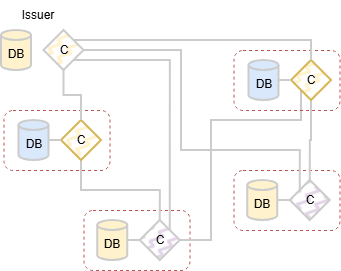

The diagram above was exported from draw.io. Its source (the exported page's mxGraphModel, read from the mxfile embedded in the PNG):
<mxGraphModel dx="858" dy="497" grid="1" gridSize="10" guides="1" tooltips="1" connect="1" arrows="1" fold="1" page="1" pageScale="1" pageWidth="850" pageHeight="1100" math="0" shadow="0">
  <root>
    <mxCell id="0" />
    <mxCell id="1" parent="0" />
    <mxCell id="Isf_lbRBnBz18JX9-D4n-941" parent="1" style="rounded=1;whiteSpace=wrap;html=1;fillColor=none;dashed=1;strokeColor=#b85450;" value="" vertex="1">
      <mxGeometry height="60" width="106" x="102.5" y="160" as="geometry" />
    </mxCell>
    <mxCell id="Isf_lbRBnBz18JX9-D4n-942" parent="1" style="rounded=1;whiteSpace=wrap;html=1;fillColor=none;dashed=1;strokeColor=#b85450;" value="" vertex="1">
      <mxGeometry height="60" width="106" x="182.5" y="260" as="geometry" />
    </mxCell>
    <mxCell id="Isf_lbRBnBz18JX9-D4n-943" parent="1" style="shape=cylinder3;whiteSpace=wrap;html=1;boundedLbl=1;backgroundOutline=1;size=4.999999999999943;fillColor=#fff2cc;strokeColor=#CCCCCC;strokeWidth=2;" value="DB" vertex="1">
      <mxGeometry height="40" width="30" x="196.25" y="270" as="geometry" />
    </mxCell>
    <mxCell id="Isf_lbRBnBz18JX9-D4n-944" edge="1" parent="1" source="Isf_lbRBnBz18JX9-D4n-946" style="rounded=0;orthogonalLoop=1;jettySize=auto;html=1;exitX=0.5;exitY=0;exitDx=0;exitDy=0;entryX=0.5;entryY=1;entryDx=0;entryDy=0;strokeWidth=2;strokeColor=#CCCCCC;endArrow=none;endFill=0;edgeStyle=orthogonalEdgeStyle;" target="Isf_lbRBnBz18JX9-D4n-948">
      <mxGeometry relative="1" as="geometry" />
    </mxCell>
    <mxCell id="Isf_lbRBnBz18JX9-D4n-945" edge="1" parent="1" source="Isf_lbRBnBz18JX9-D4n-946" style="edgeStyle=orthogonalEdgeStyle;rounded=0;orthogonalLoop=1;jettySize=auto;html=1;exitX=1;exitY=0.5;exitDx=0;exitDy=0;entryX=0;entryY=1;entryDx=0;entryDy=0;strokeWidth=2;strokeColor=#CCCCCC;endArrow=none;endFill=0;" target="Isf_lbRBnBz18JX9-D4n-957">
      <mxGeometry relative="1" as="geometry">
        <Array as="points">
          <mxPoint x="310" y="290" />
          <mxPoint x="310" y="170" />
          <mxPoint x="400" y="170" />
        </Array>
      </mxGeometry>
    </mxCell>
    <mxCell id="Isf_lbRBnBz18JX9-D4n-946" parent="1" style="rhombus;whiteSpace=wrap;html=1;fillColor=#e1d5e7;strokeColor=#CCCCCC;strokeWidth=2;fillStyle=zigzag-line;" value="C" vertex="1">
      <mxGeometry height="40" width="40" x="238.75" y="270" as="geometry" />
    </mxCell>
    <mxCell id="Isf_lbRBnBz18JX9-D4n-947" parent="1" style="shape=cylinder3;whiteSpace=wrap;html=1;boundedLbl=1;backgroundOutline=1;size=4.999999999999943;fillColor=#dae8fc;strokeColor=#CCCCCC;strokeWidth=2;" value="DB" vertex="1">
      <mxGeometry height="40" width="30" x="117.5" y="170" as="geometry" />
    </mxCell>
    <mxCell id="Isf_lbRBnBz18JX9-D4n-948" parent="1" style="rhombus;whiteSpace=wrap;html=1;fillColor=#fff2cc;strokeColor=#d6b656;strokeWidth=2;fillStyle=zigzag-line;" value="C" vertex="1">
      <mxGeometry height="40" width="40" x="160" y="170" as="geometry" />
    </mxCell>
    <mxCell id="Isf_lbRBnBz18JX9-D4n-949" edge="1" parent="1" source="Isf_lbRBnBz18JX9-D4n-946" style="edgeStyle=orthogonalEdgeStyle;rounded=0;orthogonalLoop=1;jettySize=auto;html=1;exitX=0;exitY=0.5;exitDx=0;exitDy=0;entryX=1;entryY=0.5;entryDx=0;entryDy=0;entryPerimeter=0;strokeWidth=2;strokeColor=#CCCCCC;endArrow=none;endFill=0;" target="Isf_lbRBnBz18JX9-D4n-943">
      <mxGeometry relative="1" as="geometry" />
    </mxCell>
    <mxCell id="Isf_lbRBnBz18JX9-D4n-950" edge="1" parent="1" source="Isf_lbRBnBz18JX9-D4n-948" style="edgeStyle=orthogonalEdgeStyle;rounded=0;orthogonalLoop=1;jettySize=auto;html=1;exitX=0;exitY=0.5;exitDx=0;exitDy=0;entryX=1;entryY=0.5;entryDx=0;entryDy=0;entryPerimeter=0;strokeWidth=2;strokeColor=#CCCCCC;endArrow=none;endFill=0;" target="Isf_lbRBnBz18JX9-D4n-947">
      <mxGeometry relative="1" as="geometry" />
    </mxCell>
    <mxCell id="Isf_lbRBnBz18JX9-D4n-951" parent="1" style="rounded=1;whiteSpace=wrap;html=1;fillColor=none;dashed=1;strokeColor=#b85450;" value="" vertex="1">
      <mxGeometry height="60" width="106" x="332.5" y="100" as="geometry" />
    </mxCell>
    <mxCell id="Isf_lbRBnBz18JX9-D4n-952" parent="1" style="rounded=1;whiteSpace=wrap;html=1;fillColor=none;dashed=1;strokeColor=#b85450;" value="" vertex="1">
      <mxGeometry height="60" width="106" x="332.5" y="220" as="geometry" />
    </mxCell>
    <mxCell id="Isf_lbRBnBz18JX9-D4n-953" parent="1" style="shape=cylinder3;whiteSpace=wrap;html=1;boundedLbl=1;backgroundOutline=1;size=4.999999999999943;fillColor=#fff2cc;strokeColor=#CCCCCC;strokeWidth=2;" value="DB" vertex="1">
      <mxGeometry height="40" width="30" x="346.25" y="230" as="geometry" />
    </mxCell>
    <mxCell id="Isf_lbRBnBz18JX9-D4n-954" edge="1" parent="1" source="Isf_lbRBnBz18JX9-D4n-955" style="edgeStyle=orthogonalEdgeStyle;rounded=0;orthogonalLoop=1;jettySize=auto;html=1;exitX=0.5;exitY=0;exitDx=0;exitDy=0;entryX=0.5;entryY=1;entryDx=0;entryDy=0;strokeWidth=2;strokeColor=#CCCCCC;endArrow=none;endFill=0;" target="Isf_lbRBnBz18JX9-D4n-957">
      <mxGeometry relative="1" as="geometry" />
    </mxCell>
    <mxCell id="Isf_lbRBnBz18JX9-D4n-955" parent="1" style="rhombus;whiteSpace=wrap;html=1;fillColor=#e1d5e7;strokeColor=#CCCCCC;strokeWidth=2;fillStyle=zigzag-line;" value="C" vertex="1">
      <mxGeometry height="40" width="40" x="388.75" y="230" as="geometry" />
    </mxCell>
    <mxCell id="Isf_lbRBnBz18JX9-D4n-956" parent="1" style="shape=cylinder3;whiteSpace=wrap;html=1;boundedLbl=1;backgroundOutline=1;size=4.999999999999943;fillColor=#dae8fc;strokeColor=#CCCCCC;strokeWidth=2;" value="DB" vertex="1">
      <mxGeometry height="40" width="30" x="347.5" y="110" as="geometry" />
    </mxCell>
    <mxCell id="Isf_lbRBnBz18JX9-D4n-957" parent="1" style="rhombus;whiteSpace=wrap;html=1;fillColor=#fff2cc;strokeColor=#d6b656;strokeWidth=2;fillStyle=zigzag-line;" value="C" vertex="1">
      <mxGeometry height="40" width="40" x="390" y="110" as="geometry" />
    </mxCell>
    <mxCell id="Isf_lbRBnBz18JX9-D4n-958" edge="1" parent="1" source="Isf_lbRBnBz18JX9-D4n-955" style="edgeStyle=orthogonalEdgeStyle;rounded=0;orthogonalLoop=1;jettySize=auto;html=1;exitX=0;exitY=0.5;exitDx=0;exitDy=0;entryX=1;entryY=0.5;entryDx=0;entryDy=0;entryPerimeter=0;strokeWidth=2;strokeColor=#CCCCCC;endArrow=none;endFill=0;" target="Isf_lbRBnBz18JX9-D4n-953">
      <mxGeometry relative="1" as="geometry" />
    </mxCell>
    <mxCell id="Isf_lbRBnBz18JX9-D4n-959" edge="1" parent="1" source="Isf_lbRBnBz18JX9-D4n-957" style="edgeStyle=orthogonalEdgeStyle;rounded=0;orthogonalLoop=1;jettySize=auto;html=1;exitX=0;exitY=0.5;exitDx=0;exitDy=0;entryX=1;entryY=0.5;entryDx=0;entryDy=0;entryPerimeter=0;strokeWidth=2;strokeColor=#CCCCCC;endArrow=none;endFill=0;" target="Isf_lbRBnBz18JX9-D4n-956">
      <mxGeometry relative="1" as="geometry" />
    </mxCell>
    <mxCell id="Isf_lbRBnBz18JX9-D4n-960" parent="1" style="shape=cylinder3;whiteSpace=wrap;html=1;boundedLbl=1;backgroundOutline=1;size=4.999999999999943;fillColor=#fff2cc;strokeColor=#CCCCCC;strokeWidth=2;" value="DB" vertex="1">
      <mxGeometry height="40" width="30" x="100" y="80" as="geometry" />
    </mxCell>
    <mxCell id="Isf_lbRBnBz18JX9-D4n-961" edge="1" parent="1" source="Isf_lbRBnBz18JX9-D4n-965" style="edgeStyle=orthogonalEdgeStyle;rounded=0;orthogonalLoop=1;jettySize=auto;html=1;exitX=0.5;exitY=1;exitDx=0;exitDy=0;entryX=0.5;entryY=0;entryDx=0;entryDy=0;strokeWidth=2;strokeColor=#CCCCCC;endArrow=none;endFill=0;" target="Isf_lbRBnBz18JX9-D4n-948">
      <mxGeometry relative="1" as="geometry" />
    </mxCell>
    <mxCell id="Isf_lbRBnBz18JX9-D4n-962" edge="1" parent="1" source="Isf_lbRBnBz18JX9-D4n-965" style="edgeStyle=orthogonalEdgeStyle;rounded=0;orthogonalLoop=1;jettySize=auto;html=1;exitX=1;exitY=1;exitDx=0;exitDy=0;entryX=1;entryY=0;entryDx=0;entryDy=0;strokeWidth=2;strokeColor=#CCCCCC;endArrow=none;endFill=0;" target="Isf_lbRBnBz18JX9-D4n-946">
      <mxGeometry relative="1" as="geometry" />
    </mxCell>
    <mxCell id="Isf_lbRBnBz18JX9-D4n-963" edge="1" parent="1" source="Isf_lbRBnBz18JX9-D4n-965" style="edgeStyle=orthogonalEdgeStyle;rounded=0;orthogonalLoop=1;jettySize=auto;html=1;exitX=1;exitY=0.5;exitDx=0;exitDy=0;entryX=0;entryY=0;entryDx=0;entryDy=0;strokeWidth=2;strokeColor=#CCCCCC;endArrow=none;endFill=0;" target="Isf_lbRBnBz18JX9-D4n-955">
      <mxGeometry relative="1" as="geometry">
        <Array as="points">
          <mxPoint x="280" y="100" />
          <mxPoint x="280" y="200" />
          <mxPoint x="399" y="200" />
        </Array>
      </mxGeometry>
    </mxCell>
    <mxCell id="Isf_lbRBnBz18JX9-D4n-964" edge="1" parent="1" source="Isf_lbRBnBz18JX9-D4n-965" style="edgeStyle=orthogonalEdgeStyle;rounded=0;orthogonalLoop=1;jettySize=auto;html=1;exitX=1;exitY=0;exitDx=0;exitDy=0;entryX=0.5;entryY=0;entryDx=0;entryDy=0;strokeWidth=2;strokeColor=#CCCCCC;endArrow=none;endFill=0;" target="Isf_lbRBnBz18JX9-D4n-957">
      <mxGeometry relative="1" as="geometry" />
    </mxCell>
    <mxCell id="Isf_lbRBnBz18JX9-D4n-965" parent="1" style="rhombus;whiteSpace=wrap;html=1;fillColor=#fff2cc;strokeColor=#CCCCCC;strokeWidth=2;fillStyle=zigzag-line;" value="C" vertex="1">
      <mxGeometry height="40" width="40" x="142.5" y="80" as="geometry" />
    </mxCell>
    <mxCell id="Isf_lbRBnBz18JX9-D4n-966" parent="1" style="text;html=1;whiteSpace=wrap;strokeColor=none;fillColor=none;align=center;verticalAlign=middle;rounded=0;" value="Issuer" vertex="1">
      <mxGeometry height="30" width="60" x="107" y="50" as="geometry" />
    </mxCell>
  </root>
</mxGraphModel>